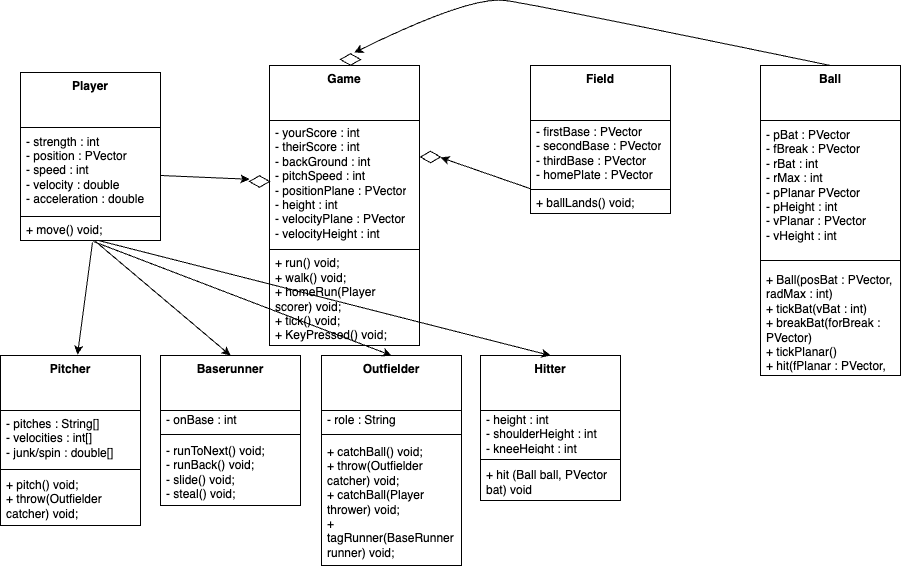

The diagram above was exported from draw.io. Its source (the exported page's mxGraphModel, read from the mxfile embedded in the PNG):
<mxGraphModel dx="1336" dy="1751" grid="1" gridSize="10" guides="1" tooltips="1" connect="1" arrows="0" fold="1" page="1" pageScale="1" pageWidth="827" pageHeight="1169" math="0" shadow="0">
  <root>
    <mxCell id="WIyWlLk6GJQsqaUBKTNV-0" />
    <mxCell id="WIyWlLk6GJQsqaUBKTNV-1" parent="WIyWlLk6GJQsqaUBKTNV-0" />
    <mxCell id="wz0XLs7-bfXWDh349gE6-5" value="&lt;b&gt;Game&lt;/b&gt;" style="swimlane;fontStyle=0;align=center;verticalAlign=top;childLayout=stackLayout;horizontal=1;startSize=55;horizontalStack=0;resizeParent=1;resizeParentMax=0;resizeLast=0;collapsible=0;marginBottom=0;html=1;whiteSpace=wrap;" vertex="1" parent="WIyWlLk6GJQsqaUBKTNV-1">
      <mxGeometry x="279" y="50" width="150" height="280" as="geometry" />
    </mxCell>
    <mxCell id="wz0XLs7-bfXWDh349gE6-9" value="- yourScore : int&lt;div&gt;- theirScore : int&lt;/div&gt;&lt;div&gt;- backGround : int&lt;/div&gt;&lt;div&gt;- pitchSpeed : int&lt;/div&gt;&lt;div&gt;- positionPlane : PVector&lt;/div&gt;&lt;div&gt;- height : int&lt;/div&gt;&lt;div&gt;- velocityPlane : PVector&lt;/div&gt;&lt;div&gt;- velocityHeight : int&lt;/div&gt;" style="text;html=1;strokeColor=none;fillColor=none;align=left;verticalAlign=middle;spacingLeft=4;spacingRight=4;overflow=hidden;rotatable=0;points=[[0,0.5],[1,0.5]];portConstraint=eastwest;whiteSpace=wrap;" vertex="1" parent="wz0XLs7-bfXWDh349gE6-5">
      <mxGeometry y="55" width="150" height="125" as="geometry" />
    </mxCell>
    <mxCell id="wz0XLs7-bfXWDh349gE6-10" value="" style="line;strokeWidth=1;fillColor=none;align=left;verticalAlign=middle;spacingTop=-1;spacingLeft=3;spacingRight=3;rotatable=0;labelPosition=right;points=[];portConstraint=eastwest;" vertex="1" parent="wz0XLs7-bfXWDh349gE6-5">
      <mxGeometry y="180" width="150" height="8" as="geometry" />
    </mxCell>
    <mxCell id="wz0XLs7-bfXWDh349gE6-12" value="+ run() void;&lt;div&gt;+ walk() void;&lt;/div&gt;&lt;div&gt;+ homeRun(Player scorer) void;&lt;/div&gt;&lt;div&gt;+ tick() void;&lt;/div&gt;&lt;div&gt;+ KeyPressed() void;&lt;/div&gt;" style="text;html=1;strokeColor=none;fillColor=none;align=left;verticalAlign=middle;spacingLeft=4;spacingRight=4;overflow=hidden;rotatable=0;points=[[0,0.5],[1,0.5]];portConstraint=eastwest;whiteSpace=wrap;" vertex="1" parent="wz0XLs7-bfXWDh349gE6-5">
      <mxGeometry y="188" width="150" height="92" as="geometry" />
    </mxCell>
    <mxCell id="wz0XLs7-bfXWDh349gE6-13" value="&lt;b&gt;Field&lt;/b&gt;" style="swimlane;fontStyle=0;align=center;verticalAlign=top;childLayout=stackLayout;horizontal=1;startSize=55;horizontalStack=0;resizeParent=1;resizeParentMax=0;resizeLast=0;collapsible=0;marginBottom=0;html=1;whiteSpace=wrap;" vertex="1" parent="WIyWlLk6GJQsqaUBKTNV-1">
      <mxGeometry x="540" y="50" width="140" height="148" as="geometry" />
    </mxCell>
    <mxCell id="wz0XLs7-bfXWDh349gE6-15" value="- firstBase : PVector&lt;div&gt;- secondBase : PVector&lt;br&gt;&lt;/div&gt;&lt;div&gt;- thirdBase : PVector&lt;br&gt;&lt;/div&gt;&lt;div&gt;- homePlate : PVector&lt;br&gt;&lt;/div&gt;" style="text;html=1;strokeColor=none;fillColor=none;align=left;verticalAlign=middle;spacingLeft=4;spacingRight=4;overflow=hidden;rotatable=0;points=[[0,0.5],[1,0.5]];portConstraint=eastwest;whiteSpace=wrap;" vertex="1" parent="wz0XLs7-bfXWDh349gE6-13">
      <mxGeometry y="55" width="140" height="65" as="geometry" />
    </mxCell>
    <mxCell id="wz0XLs7-bfXWDh349gE6-18" value="" style="line;strokeWidth=1;fillColor=none;align=left;verticalAlign=middle;spacingTop=-1;spacingLeft=3;spacingRight=3;rotatable=0;labelPosition=right;points=[];portConstraint=eastwest;" vertex="1" parent="wz0XLs7-bfXWDh349gE6-13">
      <mxGeometry y="120" width="140" height="8" as="geometry" />
    </mxCell>
    <mxCell id="wz0XLs7-bfXWDh349gE6-20" value="+ ballLands() void;" style="text;html=1;strokeColor=none;fillColor=none;align=left;verticalAlign=middle;spacingLeft=4;spacingRight=4;overflow=hidden;rotatable=0;points=[[0,0.5],[1,0.5]];portConstraint=eastwest;whiteSpace=wrap;" vertex="1" parent="wz0XLs7-bfXWDh349gE6-13">
      <mxGeometry y="128" width="140" height="20" as="geometry" />
    </mxCell>
    <mxCell id="wz0XLs7-bfXWDh349gE6-21" value="&lt;b&gt;Ball&lt;/b&gt;" style="swimlane;fontStyle=0;align=center;verticalAlign=top;childLayout=stackLayout;horizontal=1;startSize=55;horizontalStack=0;resizeParent=1;resizeParentMax=0;resizeLast=0;collapsible=0;marginBottom=0;html=1;whiteSpace=wrap;" vertex="1" parent="WIyWlLk6GJQsqaUBKTNV-1">
      <mxGeometry x="770" y="50" width="140" height="310" as="geometry" />
    </mxCell>
    <mxCell id="wz0XLs7-bfXWDh349gE6-23" value="&lt;div&gt;- pBat : PVector&lt;/div&gt;&lt;div&gt;- fBreak : PVector&lt;/div&gt;&lt;div&gt;- rBat : int&lt;/div&gt;&lt;div&gt;- rMax : int&lt;/div&gt;&lt;div&gt;- pPlanar PVector&lt;/div&gt;&lt;div&gt;- pHeight : int&amp;nbsp;&lt;/div&gt;&lt;div&gt;- vPlanar : PVector&lt;/div&gt;&lt;div&gt;- vHeight : int&lt;/div&gt;" style="text;html=1;strokeColor=none;fillColor=none;align=left;verticalAlign=middle;spacingLeft=4;spacingRight=4;overflow=hidden;rotatable=0;points=[[0,0.5],[1,0.5]];portConstraint=eastwest;whiteSpace=wrap;" vertex="1" parent="wz0XLs7-bfXWDh349gE6-21">
      <mxGeometry y="55" width="140" height="130" as="geometry" />
    </mxCell>
    <mxCell id="wz0XLs7-bfXWDh349gE6-26" value="" style="line;strokeWidth=1;fillColor=none;align=left;verticalAlign=middle;spacingTop=-1;spacingLeft=3;spacingRight=3;rotatable=0;labelPosition=right;points=[];portConstraint=eastwest;" vertex="1" parent="wz0XLs7-bfXWDh349gE6-21">
      <mxGeometry y="185" width="140" height="20" as="geometry" />
    </mxCell>
    <mxCell id="wz0XLs7-bfXWDh349gE6-28" value="+ Ball(posBat : PVector, radMax : int)&lt;div&gt;+ tickBat(vBat : int)&lt;/div&gt;&lt;div&gt;+ breakBat(forBreak : PVector)&lt;/div&gt;&lt;div&gt;+ tickPlanar()&lt;/div&gt;&lt;div&gt;+ hit(fPlanar : PVector, fHeight : int)&lt;/div&gt;" style="text;html=1;strokeColor=none;fillColor=none;align=left;verticalAlign=middle;spacingLeft=4;spacingRight=4;overflow=hidden;rotatable=0;points=[[0,0.5],[1,0.5]];portConstraint=eastwest;whiteSpace=wrap;" vertex="1" parent="wz0XLs7-bfXWDh349gE6-21">
      <mxGeometry y="205" width="140" height="105" as="geometry" />
    </mxCell>
    <mxCell id="wz0XLs7-bfXWDh349gE6-29" value="&lt;b&gt;Hitter&lt;/b&gt;" style="swimlane;fontStyle=0;align=center;verticalAlign=top;childLayout=stackLayout;horizontal=1;startSize=55;horizontalStack=0;resizeParent=1;resizeParentMax=0;resizeLast=0;collapsible=0;marginBottom=0;html=1;whiteSpace=wrap;" vertex="1" parent="WIyWlLk6GJQsqaUBKTNV-1">
      <mxGeometry x="490" y="340" width="140" height="145" as="geometry" />
    </mxCell>
    <mxCell id="wz0XLs7-bfXWDh349gE6-31" value="- height : int&lt;div&gt;- shoulderHeight : int&lt;/div&gt;&lt;div&gt;- kneeHeight : int&lt;/div&gt;" style="text;html=1;strokeColor=none;fillColor=none;align=left;verticalAlign=middle;spacingLeft=4;spacingRight=4;overflow=hidden;rotatable=0;points=[[0,0.5],[1,0.5]];portConstraint=eastwest;whiteSpace=wrap;" vertex="1" parent="wz0XLs7-bfXWDh349gE6-29">
      <mxGeometry y="55" width="140" height="45" as="geometry" />
    </mxCell>
    <mxCell id="wz0XLs7-bfXWDh349gE6-34" value="" style="line;strokeWidth=1;fillColor=none;align=left;verticalAlign=middle;spacingTop=-1;spacingLeft=3;spacingRight=3;rotatable=0;labelPosition=right;points=[];portConstraint=eastwest;" vertex="1" parent="wz0XLs7-bfXWDh349gE6-29">
      <mxGeometry y="100" width="140" height="8" as="geometry" />
    </mxCell>
    <mxCell id="wz0XLs7-bfXWDh349gE6-36" value="+ hit (Ball ball, PVector bat) void" style="text;html=1;strokeColor=none;fillColor=none;align=left;verticalAlign=middle;spacingLeft=4;spacingRight=4;overflow=hidden;rotatable=0;points=[[0,0.5],[1,0.5]];portConstraint=eastwest;whiteSpace=wrap;" vertex="1" parent="wz0XLs7-bfXWDh349gE6-29">
      <mxGeometry y="108" width="140" height="37" as="geometry" />
    </mxCell>
    <mxCell id="wz0XLs7-bfXWDh349gE6-37" value="&lt;b&gt;Player&lt;/b&gt;" style="swimlane;fontStyle=0;align=center;verticalAlign=top;childLayout=stackLayout;horizontal=1;startSize=55;horizontalStack=0;resizeParent=1;resizeParentMax=0;resizeLast=0;collapsible=0;marginBottom=0;html=1;whiteSpace=wrap;" vertex="1" parent="WIyWlLk6GJQsqaUBKTNV-1">
      <mxGeometry x="30" y="57" width="140" height="168" as="geometry" />
    </mxCell>
    <mxCell id="wz0XLs7-bfXWDh349gE6-39" value="- strength : int&lt;div&gt;- position : PVector&lt;/div&gt;&lt;div&gt;- speed : int&lt;/div&gt;&lt;div&gt;- velocity : double&lt;/div&gt;&lt;div&gt;- acceleration : double&lt;/div&gt;" style="text;html=1;strokeColor=none;fillColor=none;align=left;verticalAlign=middle;spacingLeft=4;spacingRight=4;overflow=hidden;rotatable=0;points=[[0,0.5],[1,0.5]];portConstraint=eastwest;whiteSpace=wrap;" vertex="1" parent="wz0XLs7-bfXWDh349gE6-37">
      <mxGeometry y="55" width="140" height="85" as="geometry" />
    </mxCell>
    <mxCell id="wz0XLs7-bfXWDh349gE6-42" value="" style="line;strokeWidth=1;fillColor=none;align=left;verticalAlign=middle;spacingTop=-1;spacingLeft=3;spacingRight=3;rotatable=0;labelPosition=right;points=[];portConstraint=eastwest;" vertex="1" parent="wz0XLs7-bfXWDh349gE6-37">
      <mxGeometry y="140" width="140" height="8" as="geometry" />
    </mxCell>
    <mxCell id="wz0XLs7-bfXWDh349gE6-44" value="+ move() void;" style="text;html=1;strokeColor=none;fillColor=none;align=left;verticalAlign=middle;spacingLeft=4;spacingRight=4;overflow=hidden;rotatable=0;points=[[0,0.5],[1,0.5]];portConstraint=eastwest;whiteSpace=wrap;" vertex="1" parent="wz0XLs7-bfXWDh349gE6-37">
      <mxGeometry y="148" width="140" height="20" as="geometry" />
    </mxCell>
    <mxCell id="wz0XLs7-bfXWDh349gE6-45" value="&lt;b&gt;Baserunner&lt;/b&gt;" style="swimlane;fontStyle=0;align=center;verticalAlign=top;childLayout=stackLayout;horizontal=1;startSize=55;horizontalStack=0;resizeParent=1;resizeParentMax=0;resizeLast=0;collapsible=0;marginBottom=0;html=1;whiteSpace=wrap;" vertex="1" parent="WIyWlLk6GJQsqaUBKTNV-1">
      <mxGeometry x="170" y="340" width="140" height="150" as="geometry" />
    </mxCell>
    <mxCell id="wz0XLs7-bfXWDh349gE6-47" value="- onBase : int&lt;div&gt;-&amp;nbsp;&lt;/div&gt;" style="text;html=1;strokeColor=none;fillColor=none;align=left;verticalAlign=middle;spacingLeft=4;spacingRight=4;overflow=hidden;rotatable=0;points=[[0,0.5],[1,0.5]];portConstraint=eastwest;whiteSpace=wrap;" vertex="1" parent="wz0XLs7-bfXWDh349gE6-45">
      <mxGeometry y="55" width="140" height="20" as="geometry" />
    </mxCell>
    <mxCell id="wz0XLs7-bfXWDh349gE6-50" value="" style="line;strokeWidth=1;fillColor=none;align=left;verticalAlign=middle;spacingTop=-1;spacingLeft=3;spacingRight=3;rotatable=0;labelPosition=right;points=[];portConstraint=eastwest;" vertex="1" parent="wz0XLs7-bfXWDh349gE6-45">
      <mxGeometry y="75" width="140" height="8" as="geometry" />
    </mxCell>
    <mxCell id="wz0XLs7-bfXWDh349gE6-52" value="- runToNext() void;&lt;div&gt;- runBack() void;&lt;/div&gt;&lt;div&gt;- slide() void;&lt;/div&gt;&lt;div&gt;- steal() void;&lt;/div&gt;" style="text;html=1;strokeColor=none;fillColor=none;align=left;verticalAlign=middle;spacingLeft=4;spacingRight=4;overflow=hidden;rotatable=0;points=[[0,0.5],[1,0.5]];portConstraint=eastwest;whiteSpace=wrap;" vertex="1" parent="wz0XLs7-bfXWDh349gE6-45">
      <mxGeometry y="83" width="140" height="67" as="geometry" />
    </mxCell>
    <mxCell id="wz0XLs7-bfXWDh349gE6-53" value="&lt;b&gt;Outfielder&lt;/b&gt;" style="swimlane;fontStyle=0;align=center;verticalAlign=top;childLayout=stackLayout;horizontal=1;startSize=55;horizontalStack=0;resizeParent=1;resizeParentMax=0;resizeLast=0;collapsible=0;marginBottom=0;html=1;whiteSpace=wrap;" vertex="1" parent="WIyWlLk6GJQsqaUBKTNV-1">
      <mxGeometry x="331" y="340" width="140" height="210" as="geometry" />
    </mxCell>
    <mxCell id="wz0XLs7-bfXWDh349gE6-55" value="&lt;div&gt;&lt;span style=&quot;background-color: transparent; color: light-dark(rgb(0, 0, 0), rgb(255, 255, 255));&quot;&gt;- role : String&lt;/span&gt;&lt;br&gt;&lt;/div&gt;" style="text;html=1;strokeColor=none;fillColor=none;align=left;verticalAlign=middle;spacingLeft=4;spacingRight=4;overflow=hidden;rotatable=0;points=[[0,0.5],[1,0.5]];portConstraint=eastwest;whiteSpace=wrap;" vertex="1" parent="wz0XLs7-bfXWDh349gE6-53">
      <mxGeometry y="55" width="140" height="20" as="geometry" />
    </mxCell>
    <mxCell id="wz0XLs7-bfXWDh349gE6-58" value="" style="line;strokeWidth=1;fillColor=none;align=left;verticalAlign=middle;spacingTop=-1;spacingLeft=3;spacingRight=3;rotatable=0;labelPosition=right;points=[];portConstraint=eastwest;" vertex="1" parent="wz0XLs7-bfXWDh349gE6-53">
      <mxGeometry y="75" width="140" height="8" as="geometry" />
    </mxCell>
    <mxCell id="wz0XLs7-bfXWDh349gE6-60" value="+ catchBall() void;&lt;div&gt;+ throw(Outfielder catcher) void;&lt;/div&gt;&lt;div&gt;+ catchBall(Player thrower) void;&lt;/div&gt;&lt;div&gt;+ tagRunner(BaseRunner runner) void;&lt;/div&gt;" style="text;html=1;strokeColor=none;fillColor=none;align=left;verticalAlign=middle;spacingLeft=4;spacingRight=4;overflow=hidden;rotatable=0;points=[[0,0.5],[1,0.5]];portConstraint=eastwest;whiteSpace=wrap;" vertex="1" parent="wz0XLs7-bfXWDh349gE6-53">
      <mxGeometry y="83" width="140" height="127" as="geometry" />
    </mxCell>
    <mxCell id="wz0XLs7-bfXWDh349gE6-61" value="&lt;b&gt;Pitcher&lt;/b&gt;" style="swimlane;fontStyle=0;align=center;verticalAlign=top;childLayout=stackLayout;horizontal=1;startSize=55;horizontalStack=0;resizeParent=1;resizeParentMax=0;resizeLast=0;collapsible=0;marginBottom=0;html=1;whiteSpace=wrap;" vertex="1" parent="WIyWlLk6GJQsqaUBKTNV-1">
      <mxGeometry x="10" y="340" width="140" height="170" as="geometry" />
    </mxCell>
    <mxCell id="wz0XLs7-bfXWDh349gE6-63" value="- pitches : String[]&lt;div&gt;- velocities : int[]&lt;/div&gt;&lt;div&gt;- junk/spin : double[]&lt;/div&gt;" style="text;html=1;strokeColor=none;fillColor=none;align=left;verticalAlign=middle;spacingLeft=4;spacingRight=4;overflow=hidden;rotatable=0;points=[[0,0.5],[1,0.5]];portConstraint=eastwest;whiteSpace=wrap;" vertex="1" parent="wz0XLs7-bfXWDh349gE6-61">
      <mxGeometry y="55" width="140" height="55" as="geometry" />
    </mxCell>
    <mxCell id="wz0XLs7-bfXWDh349gE6-66" value="" style="line;strokeWidth=1;fillColor=none;align=left;verticalAlign=middle;spacingTop=-1;spacingLeft=3;spacingRight=3;rotatable=0;labelPosition=right;points=[];portConstraint=eastwest;" vertex="1" parent="wz0XLs7-bfXWDh349gE6-61">
      <mxGeometry y="110" width="140" height="8" as="geometry" />
    </mxCell>
    <mxCell id="wz0XLs7-bfXWDh349gE6-68" value="+ pitch() void;&lt;div&gt;+ throw(Outfielder catcher) void;&lt;/div&gt;" style="text;html=1;strokeColor=none;fillColor=none;align=left;verticalAlign=middle;spacingLeft=4;spacingRight=4;overflow=hidden;rotatable=0;points=[[0,0.5],[1,0.5]];portConstraint=eastwest;whiteSpace=wrap;" vertex="1" parent="wz0XLs7-bfXWDh349gE6-61">
      <mxGeometry y="118" width="140" height="52" as="geometry" />
    </mxCell>
    <mxCell id="wz0XLs7-bfXWDh349gE6-70" value="" style="endArrow=classic;html=1;rounded=0;exitX=0.514;exitY=1.1;exitDx=0;exitDy=0;exitPerimeter=0;entryX=0.55;entryY=-0.005;entryDx=0;entryDy=0;entryPerimeter=0;" edge="1" parent="WIyWlLk6GJQsqaUBKTNV-1" source="wz0XLs7-bfXWDh349gE6-44" target="wz0XLs7-bfXWDh349gE6-61">
      <mxGeometry width="50" height="50" relative="1" as="geometry">
        <mxPoint x="420" y="350" as="sourcePoint" />
        <mxPoint x="470" y="300" as="targetPoint" />
      </mxGeometry>
    </mxCell>
    <mxCell id="wz0XLs7-bfXWDh349gE6-71" value="" style="endArrow=classic;html=1;rounded=0;exitX=0.536;exitY=1.05;exitDx=0;exitDy=0;exitPerimeter=0;entryX=0.5;entryY=0;entryDx=0;entryDy=0;" edge="1" parent="WIyWlLk6GJQsqaUBKTNV-1" source="wz0XLs7-bfXWDh349gE6-44" target="wz0XLs7-bfXWDh349gE6-45">
      <mxGeometry width="50" height="50" relative="1" as="geometry">
        <mxPoint x="385" y="270" as="sourcePoint" />
        <mxPoint x="290" y="374" as="targetPoint" />
      </mxGeometry>
    </mxCell>
    <mxCell id="wz0XLs7-bfXWDh349gE6-72" value="" style="endArrow=classic;html=1;rounded=0;exitX=0.521;exitY=1.05;exitDx=0;exitDy=0;exitPerimeter=0;entryX=0.5;entryY=0;entryDx=0;entryDy=0;" edge="1" parent="WIyWlLk6GJQsqaUBKTNV-1" source="wz0XLs7-bfXWDh349gE6-44" target="wz0XLs7-bfXWDh349gE6-53">
      <mxGeometry width="50" height="50" relative="1" as="geometry">
        <mxPoint x="300" y="330" as="sourcePoint" />
        <mxPoint x="355" y="436" as="targetPoint" />
      </mxGeometry>
    </mxCell>
    <mxCell id="wz0XLs7-bfXWDh349gE6-73" value="" style="endArrow=classic;html=1;rounded=0;exitX=0.557;exitY=1;exitDx=0;exitDy=0;exitPerimeter=0;entryX=0.5;entryY=0;entryDx=0;entryDy=0;" edge="1" parent="WIyWlLk6GJQsqaUBKTNV-1" source="wz0XLs7-bfXWDh349gE6-44" target="wz0XLs7-bfXWDh349gE6-29">
      <mxGeometry width="50" height="50" relative="1" as="geometry">
        <mxPoint x="213" y="233" as="sourcePoint" />
        <mxPoint x="430" y="339" as="targetPoint" />
      </mxGeometry>
    </mxCell>
    <mxCell id="wz0XLs7-bfXWDh349gE6-74" value="" style="endArrow=classic;html=1;rounded=0;entryX=0;entryY=0.313;entryDx=0;entryDy=0;entryPerimeter=0;" edge="1" parent="WIyWlLk6GJQsqaUBKTNV-1" target="wz0XLs7-bfXWDh349gE6-80">
      <mxGeometry width="50" height="50" relative="1" as="geometry">
        <mxPoint x="170" y="160" as="sourcePoint" />
        <mxPoint x="250" y="160" as="targetPoint" />
      </mxGeometry>
    </mxCell>
    <mxCell id="wz0XLs7-bfXWDh349gE6-76" value="" style="curved=1;endArrow=classic;html=1;rounded=0;exitX=0.5;exitY=0;exitDx=0;exitDy=0;entryX=0.688;entryY=-0.075;entryDx=0;entryDy=0;entryPerimeter=0;" edge="1" parent="WIyWlLk6GJQsqaUBKTNV-1" source="wz0XLs7-bfXWDh349gE6-21" target="wz0XLs7-bfXWDh349gE6-81">
      <mxGeometry width="50" height="50" relative="1" as="geometry">
        <mxPoint x="480" y="30" as="sourcePoint" />
        <mxPoint x="370" y="30" as="targetPoint" />
        <Array as="points">
          <mxPoint x="550" y="-10" />
          <mxPoint x="480" y="-20" />
        </Array>
      </mxGeometry>
    </mxCell>
    <mxCell id="wz0XLs7-bfXWDh349gE6-78" value="" style="endArrow=classic;html=1;rounded=0;exitX=0;exitY=1.05;exitDx=0;exitDy=0;exitPerimeter=0;" edge="1" parent="WIyWlLk6GJQsqaUBKTNV-1" source="wz0XLs7-bfXWDh349gE6-15">
      <mxGeometry width="50" height="50" relative="1" as="geometry">
        <mxPoint x="440" y="146" as="sourcePoint" />
        <mxPoint x="450" y="142" as="targetPoint" />
      </mxGeometry>
    </mxCell>
    <mxCell id="wz0XLs7-bfXWDh349gE6-77" value="" style="html=1;whiteSpace=wrap;aspect=fixed;shape=isoRectangle;" vertex="1" parent="WIyWlLk6GJQsqaUBKTNV-1">
      <mxGeometry x="430" y="135.5" width="20" height="12" as="geometry" />
    </mxCell>
    <mxCell id="wz0XLs7-bfXWDh349gE6-80" value="" style="html=1;whiteSpace=wrap;aspect=fixed;shape=isoRectangle;" vertex="1" parent="WIyWlLk6GJQsqaUBKTNV-1">
      <mxGeometry x="259" y="160" width="20" height="12" as="geometry" />
    </mxCell>
    <mxCell id="wz0XLs7-bfXWDh349gE6-81" value="" style="html=1;whiteSpace=wrap;aspect=fixed;shape=isoRectangle;" vertex="1" parent="WIyWlLk6GJQsqaUBKTNV-1">
      <mxGeometry x="350" y="38" width="20" height="12" as="geometry" />
    </mxCell>
  </root>
</mxGraphModel>